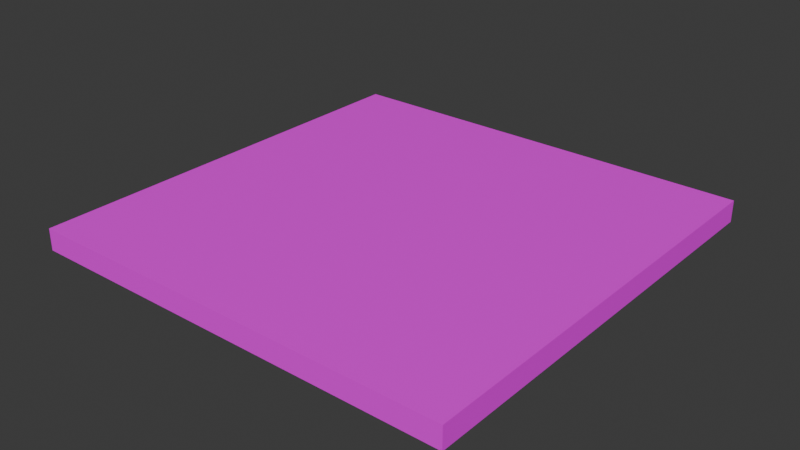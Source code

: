# Source: 4x4Floor.blend  (saved by Blender 5.0.119; exported with 4.5.12 LTS)
import bpy
from mathutils import Matrix  # noqa: F401  (used for matrix-valued properties, if any)

bpy.ops.wm.read_factory_settings(use_empty=True)
scene = bpy.context.scene
scene.name = 'Scene'

# ---- collections
col_collection = bpy.data.collections.new('Collection'); scene.collection.children.link(col_collection)

# ---- images (referenced by path relative to the original .blend; pixels are not part of the script)
import os
ASSET_DIR = os.environ.get("B2B_ASSET_DIR", "")  # directory of the original .blend (textures are referenced by path, not embedded)
HERE = os.path.dirname(os.path.abspath(__file__))  # packed textures are extracted next to this script under _unpacked/

def load_image(name, relpath, width, height, colorspace="sRGB"):
    """Load a texture the original file referenced (path relative to the .blend, or extracted next to this script)."""
    p = next((c for c in (os.path.join(HERE, relpath), os.path.join(ASSET_DIR, relpath)) if relpath and os.path.exists(c)), "")
    if p:
        img = bpy.data.images.load(p, check_existing=True)
        img.name = name
    else:  # same state as the original file: an image datablock whose file is absent (Cycles renders it pink)
        img = bpy.data.images.new(name, width, height)
        img.source = "FILE"
        img.filepath = "//" + (relpath or name)
    img.colorspace_settings.name = colorspace
    return img
img_plain_wall_walltex_png = load_image('plain_wall_walltex.png', 'plain_wall_walltex.png', 1024, 1024, 'sRGB')

# ---- materials (node trees are filled in below, after node groups)
mat_4x4flloor = bpy.data.materials.new('4x4flloor')

# ---- material node trees
mat_4x4flloor.use_nodes = True; mat_4x4flloor.node_tree.nodes.clear()
_N = mat_4x4flloor.node_tree.nodes; _L = mat_4x4flloor.node_tree.links
n0 = _N.new('ShaderNodeBsdfPrincipled'); n0.name = 'Principled BSDF'; n0.location = (-200, 100)
n1 = _N.new('ShaderNodeOutputMaterial'); n1.name = 'Material Output'; n1.location = (200, 100)
n2 = _N.new('ShaderNodeTexImage'); n2.name = 'Image Texture'; n2.location = (-640, 151)
n2.image = img_plain_wall_walltex_png
_L.new(n0.outputs[0], n1.inputs[0])
_L.new(n2.outputs[0], n0.inputs[0])
n1.is_active_output = True

# ---- world
world_world = bpy.data.worlds.new('World'); scene.world = world_world
world_world.use_nodes = True; world_world.node_tree.nodes.clear()
_N = world_world.node_tree.nodes; _L = world_world.node_tree.links
n0 = _N.new('ShaderNodeOutputWorld'); n0.name = 'World Output'; n0.location = (200, 100)
n1 = _N.new('ShaderNodeBackground'); n1.name = 'Background'; n1.location = (-200, 100)
n1.inputs[0].default_value = (0.05088, 0.05088, 0.05088, 1.0)
_L.new(n1.outputs[0], n0.inputs[0])
n0.is_active_output = True
world_world.color = (0.05088, 0.05088, 0.05088)
world_world.sun_shadow_jitter_overblur = 0.0

# ---- meshes
me_cube_013 = bpy.data.meshes.new('Cube.013')
me_cube_013.from_pydata([(-4.0, 0.0, 0.0), (-4.0, 0.0, 0.2), (-4.0, 4.0, 0.0), (-4.0, 4.0, 0.2), (0.0, 0.0, 0.0), (0.0, 0.0, 0.2), (0.0, 4.0, 0.0), (0.0, 4.0, 0.2)], [], [(0, 1, 3, 2), (2, 3, 7, 6), (6, 7, 5, 4), (4, 5, 1, 0), (2, 6, 4, 0), (7, 3, 1, 5)])
_uv = me_cube_013.uv_layers.new(name='UVMap')
_uv.uv.foreach_set('vector', [0.8927, 0.1228, 0.8927, 0.2254, 0.6831, 0.2254, 0.6831, 0.1228, 0.6831, 0.1228, 0.6831, 0.2254, 0.4736, 0.2254, 0.4736, 0.1228, 0.4736, 0.1228, 0.4736, 0.2254, 0.2641, 0.2254, 0.2641, 0.1228, 0.2641, 0.1228, 0.2641, 0.2254, 0.05455, 0.2254, 0.05455, 0.1228, 0.4736, 0.0201, 0.4736, 0.1228, 0.2641, 0.1228, 0.2641, 0.0201, 0.4736, 0.2254, 0.4736, 0.3281, 0.2641, 0.3281, 0.2641, 0.2254])
me_cube_013.materials.append(mat_4x4flloor)
me_cube_013.update()

# ---- objects
ob_4x4floor = bpy.data.objects.new('4x4floor', me_cube_013)

# ---- transforms, parenting, visibility, modifiers, constraints
ob_4x4floor.location = (0.0, 0.0, 0.0)

# ---- collection membership
col_collection.objects.link(ob_4x4floor)

# ---- scene / render settings (as saved in the file)
scene.frame_start = 1; scene.frame_end = 250; scene.frame_set(1)
scene.render.engine = 'BLENDER_EEVEE_NEXT'
scene.render.bake_bias = 0.0
scene.render.bake_samples = 0
bpy.context.view_layer.update()

# ---- added for rendering (the .blend has no active camera and no usable light): camera, sun
cam_auto = bpy.data.cameras.new('AutoCamera')
cam_auto.lens = 50.0
cam_auto.sensor_width = 36.0
cam_auto.clip_end = 1000.0
ob_auto_camera = bpy.data.objects.new('AutoCamera', cam_auto)
scene.collection.objects.link(ob_auto_camera)
ob_auto_camera.location = (3.23713, -4.28456, 4.2897)
ob_auto_camera.rotation_euler = (1.09748, -7.21219e-08, 0.694738)
scene.camera = ob_auto_camera
light_auto_sun = bpy.data.lights.new('AutoSun', 'SUN')
light_auto_sun.energy = 3.0
light_auto_sun.angle = 0.0523599
ob_auto_sun = bpy.data.objects.new('AutoSun', light_auto_sun)
scene.collection.objects.link(ob_auto_sun)
ob_auto_sun.rotation_euler = (0.872665, 0.174533, 0.523599)
bpy.context.view_layer.update()
